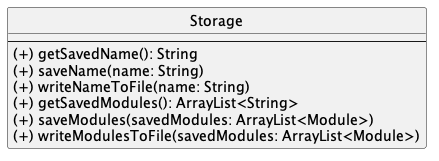

The diagram above was rendered by PlantUML. Its source (embedded in the PNG):
@startuml
'https://plantuml.com/class-diagram
hide circle

class Storage {
--
(+) getSavedName(): String
(+) saveName(name: String)
(+) writeNameToFile(name: String)
(+) getSavedModules(): ArrayList<String>
(+) saveModules(savedModules: ArrayList<Module>)
(+) writeModulesToFile(savedModules: ArrayList<Module>)
}


@enduml